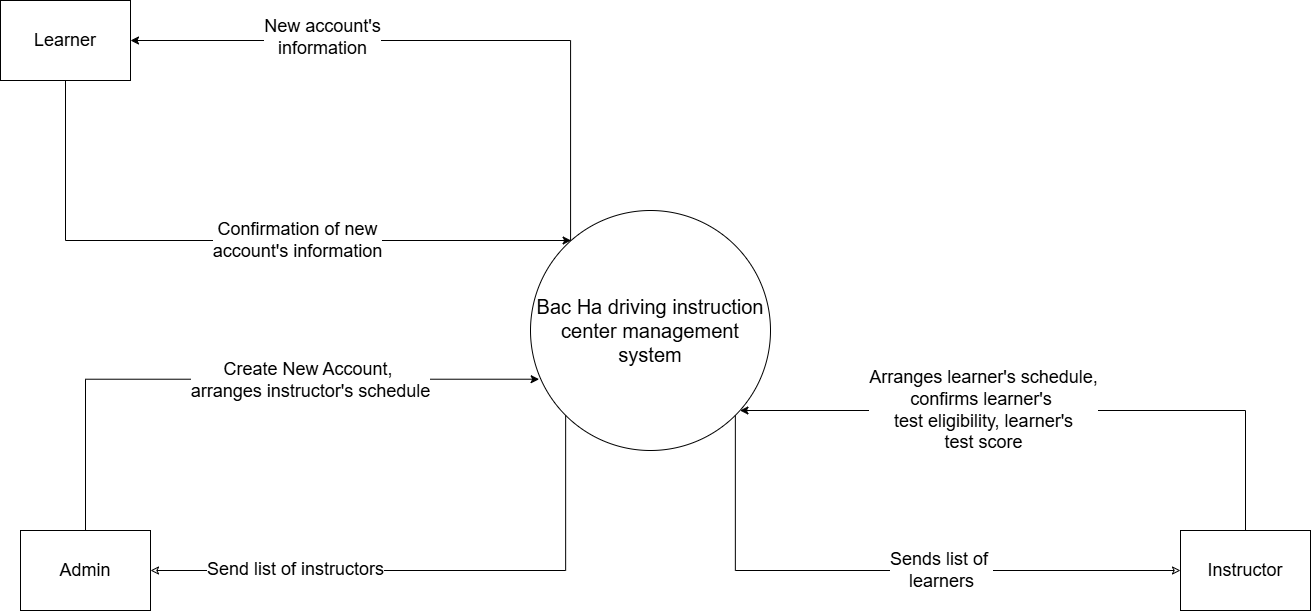

The diagram above was exported from draw.io. Its source (the exported page's mxGraphModel, read from the mxfile embedded in the PNG):
<mxGraphModel dx="1535" dy="960" grid="1" gridSize="10" guides="1" tooltips="1" connect="1" arrows="1" fold="1" page="1" pageScale="1" pageWidth="850" pageHeight="1100" math="0" shadow="0">
  <root>
    <mxCell id="0" />
    <mxCell id="1" parent="0" />
    <mxCell id="3b3rE1exdmmYNVoZOQmO-1" style="edgeStyle=orthogonalEdgeStyle;rounded=0;orthogonalLoop=1;jettySize=auto;html=1;entryX=1;entryY=0.5;entryDx=0;entryDy=0;" parent="1" source="3b3rE1exdmmYNVoZOQmO-5" target="3b3rE1exdmmYNVoZOQmO-16" edge="1">
      <mxGeometry relative="1" as="geometry">
        <Array as="points">
          <mxPoint x="590" y="190" />
        </Array>
      </mxGeometry>
    </mxCell>
    <mxCell id="3b3rE1exdmmYNVoZOQmO-2" value="&lt;font style=&quot;font-size: 18px;&quot;&gt;New account's&lt;/font&gt;&lt;div&gt;&lt;font style=&quot;font-size: 18px;&quot;&gt;information&lt;/font&gt;&lt;/div&gt;" style="edgeLabel;html=1;align=center;verticalAlign=middle;resizable=0;points=[];" parent="3b3rE1exdmmYNVoZOQmO-1" vertex="1" connectable="0">
      <mxGeometry x="0.4005" y="-4" relative="1" as="geometry">
        <mxPoint as="offset" />
      </mxGeometry>
    </mxCell>
    <mxCell id="3b3rE1exdmmYNVoZOQmO-5" value="&lt;font style=&quot;font-size: 20px;&quot;&gt;Bac Ha driving instruction center management system&lt;/font&gt;" style="ellipse;whiteSpace=wrap;html=1;aspect=fixed;" parent="1" vertex="1">
      <mxGeometry x="550" y="360" width="240" height="240" as="geometry" />
    </mxCell>
    <mxCell id="3b3rE1exdmmYNVoZOQmO-6" style="edgeStyle=orthogonalEdgeStyle;rounded=0;orthogonalLoop=1;jettySize=auto;html=1;exitX=1;exitY=0.5;exitDx=0;exitDy=0;entryX=0;entryY=1;entryDx=0;entryDy=0;startArrow=classic;startFill=0;endArrow=none;" parent="1" source="3b3rE1exdmmYNVoZOQmO-8" target="3b3rE1exdmmYNVoZOQmO-5" edge="1">
      <mxGeometry relative="1" as="geometry" />
    </mxCell>
    <mxCell id="aruerceyAbIrvAgZ8t1Q-2" value="&lt;font style=&quot;font-size: 18px;&quot;&gt;Send list of instructors&lt;/font&gt;" style="edgeLabel;html=1;align=center;verticalAlign=middle;resizable=0;points=[];" parent="3b3rE1exdmmYNVoZOQmO-6" vertex="1" connectable="0">
      <mxGeometry x="-0.4915" y="3" relative="1" as="geometry">
        <mxPoint y="1" as="offset" />
      </mxGeometry>
    </mxCell>
    <mxCell id="3b3rE1exdmmYNVoZOQmO-8" value="&lt;font style=&quot;font-size: 18px;&quot;&gt;Admin&lt;/font&gt;" style="rounded=0;whiteSpace=wrap;html=1;" parent="1" vertex="1">
      <mxGeometry x="40" y="680" width="130" height="80" as="geometry" />
    </mxCell>
    <mxCell id="3b3rE1exdmmYNVoZOQmO-9" style="edgeStyle=orthogonalEdgeStyle;rounded=0;orthogonalLoop=1;jettySize=auto;html=1;exitX=0;exitY=0.5;exitDx=0;exitDy=0;entryX=1;entryY=1;entryDx=0;entryDy=0;startArrow=classic;startFill=0;endArrow=none;" parent="1" source="3b3rE1exdmmYNVoZOQmO-13" target="3b3rE1exdmmYNVoZOQmO-5" edge="1">
      <mxGeometry relative="1" as="geometry" />
    </mxCell>
    <mxCell id="3b3rE1exdmmYNVoZOQmO-10" value="&lt;div&gt;&lt;font style=&quot;font-size: 18px;&quot;&gt;Sends list of&amp;nbsp;&lt;/font&gt;&lt;/div&gt;&lt;div&gt;&lt;font style=&quot;font-size: 18px;&quot;&gt;learners&lt;/font&gt;&lt;/div&gt;" style="edgeLabel;html=1;align=center;verticalAlign=middle;resizable=0;points=[];" parent="3b3rE1exdmmYNVoZOQmO-9" vertex="1" connectable="0">
      <mxGeometry x="-0.1979" y="-1" relative="1" as="geometry">
        <mxPoint as="offset" />
      </mxGeometry>
    </mxCell>
    <mxCell id="3b3rE1exdmmYNVoZOQmO-11" style="edgeStyle=orthogonalEdgeStyle;rounded=0;orthogonalLoop=1;jettySize=auto;html=1;exitX=0.5;exitY=0;exitDx=0;exitDy=0;" parent="1" source="3b3rE1exdmmYNVoZOQmO-13" target="3b3rE1exdmmYNVoZOQmO-5" edge="1">
      <mxGeometry relative="1" as="geometry">
        <Array as="points">
          <mxPoint x="1265" y="560" />
        </Array>
      </mxGeometry>
    </mxCell>
    <mxCell id="3b3rE1exdmmYNVoZOQmO-12" value="&lt;div&gt;&lt;font style=&quot;font-size: 18px;&quot;&gt;Arranges learner's schedule,&lt;/font&gt;&lt;/div&gt;&lt;font style=&quot;font-size: 18px;&quot;&gt;confirms learner's&amp;nbsp;&lt;/font&gt;&lt;div&gt;&lt;font style=&quot;font-size: 18px;&quot;&gt;test eligibility, learner's&lt;/font&gt;&lt;/div&gt;&lt;div&gt;&lt;font style=&quot;font-size: 18px;&quot;&gt;test score&lt;/font&gt;&lt;/div&gt;" style="edgeLabel;html=1;align=center;verticalAlign=middle;resizable=0;points=[];" parent="3b3rE1exdmmYNVoZOQmO-11" vertex="1" connectable="0">
      <mxGeometry x="0.2272" y="-1" relative="1" as="geometry">
        <mxPoint as="offset" />
      </mxGeometry>
    </mxCell>
    <mxCell id="3b3rE1exdmmYNVoZOQmO-13" value="&lt;font style=&quot;font-size: 18px;&quot;&gt;Instructor&lt;/font&gt;" style="rounded=0;whiteSpace=wrap;html=1;" parent="1" vertex="1">
      <mxGeometry x="1200" y="680" width="130" height="80" as="geometry" />
    </mxCell>
    <mxCell id="3b3rE1exdmmYNVoZOQmO-14" style="edgeStyle=orthogonalEdgeStyle;rounded=0;orthogonalLoop=1;jettySize=auto;html=1;exitX=0.5;exitY=1;exitDx=0;exitDy=0;" parent="1" source="3b3rE1exdmmYNVoZOQmO-16" target="3b3rE1exdmmYNVoZOQmO-5" edge="1">
      <mxGeometry relative="1" as="geometry">
        <Array as="points">
          <mxPoint x="85" y="390" />
        </Array>
      </mxGeometry>
    </mxCell>
    <mxCell id="3b3rE1exdmmYNVoZOQmO-15" value="&lt;font style=&quot;font-size: 18px;&quot;&gt;Confirmation of new&lt;/font&gt;&lt;div&gt;&lt;font style=&quot;font-size: 18px;&quot;&gt;account's information&lt;/font&gt;&lt;/div&gt;" style="edgeLabel;html=1;align=center;verticalAlign=middle;resizable=0;points=[];" parent="3b3rE1exdmmYNVoZOQmO-14" vertex="1" connectable="0">
      <mxGeometry x="0.1728" y="1" relative="1" as="geometry">
        <mxPoint as="offset" />
      </mxGeometry>
    </mxCell>
    <mxCell id="3b3rE1exdmmYNVoZOQmO-16" value="&lt;font style=&quot;font-size: 18px;&quot;&gt;Learner&lt;/font&gt;" style="rounded=0;whiteSpace=wrap;html=1;" parent="1" vertex="1">
      <mxGeometry x="20" y="150" width="130" height="80" as="geometry" />
    </mxCell>
    <mxCell id="3b3rE1exdmmYNVoZOQmO-20" style="rounded=0;orthogonalLoop=1;jettySize=auto;html=1;exitX=0.5;exitY=0;exitDx=0;exitDy=0;entryX=0.036;entryY=0.703;entryDx=0;entryDy=0;entryPerimeter=0;edgeStyle=elbowEdgeStyle;elbow=horizontal;" parent="1" source="3b3rE1exdmmYNVoZOQmO-8" target="3b3rE1exdmmYNVoZOQmO-5" edge="1">
      <mxGeometry relative="1" as="geometry">
        <Array as="points">
          <mxPoint x="105" y="590" />
        </Array>
      </mxGeometry>
    </mxCell>
    <mxCell id="3b3rE1exdmmYNVoZOQmO-21" value="&lt;font style=&quot;font-size: 18px;&quot;&gt;Create New Account,&amp;nbsp;&lt;/font&gt;&lt;div&gt;&lt;span style=&quot;font-size: 18px;&quot;&gt;arranges instructor's schedule&lt;/span&gt;&lt;/div&gt;" style="edgeLabel;html=1;align=center;verticalAlign=middle;resizable=0;points=[];" parent="3b3rE1exdmmYNVoZOQmO-20" vertex="1" connectable="0">
      <mxGeometry x="0.0591" y="-2" relative="1" as="geometry">
        <mxPoint x="56" y="-1" as="offset" />
      </mxGeometry>
    </mxCell>
  </root>
</mxGraphModel>